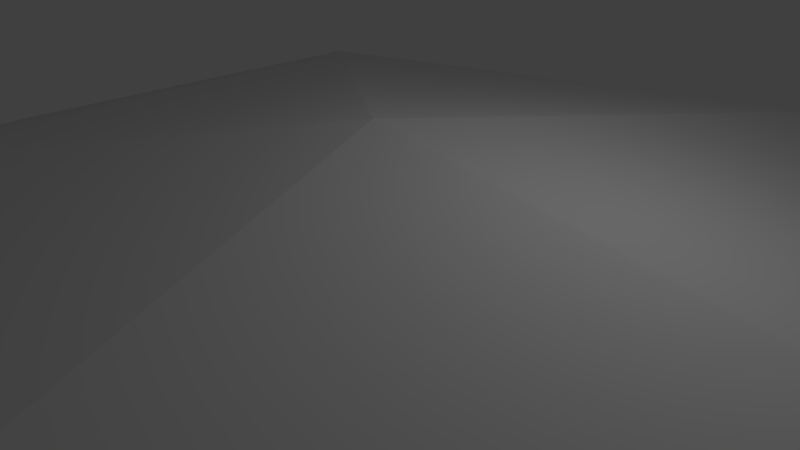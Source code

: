 # Source: sphere.blend  (saved by Blender 2.54.0; exported with 4.5.12 LTS)
import bpy
from mathutils import Matrix  # noqa: F401  (used for matrix-valued properties, if any)

bpy.ops.wm.read_factory_settings(use_empty=True)
scene = bpy.context.scene
scene.name = 'Scene'

# ---- collections
col_collection_1 = bpy.data.collections.new('Collection 1'); scene.collection.children.link(col_collection_1)

# ---- world
world_world = bpy.data.worlds.new('World'); scene.world = world_world
world_world.color = (0.05088, 0.05088, 0.05088)
world_world.use_sun_shadow = False
world_world.sun_shadow_jitter_overblur = 0.0
world_world.cycles.sampling_method = 'MANUAL'
world_world.cycles.sample_map_resolution = 256

# ---- cameras
cam_camera = bpy.data.cameras.new('Camera')
cam_camera.clip_end = 100.0
cam_camera.lens = 35.0
cam_camera.ortho_scale = 7.314
cam_camera.dof.focus_distance = 0.0
cam_camera.dof.aperture_fstop = 128.0

# ---- lights
light_lamp = bpy.data.lights.new('Lamp', 'POINT')
light_lamp.transmission_factor = 0.0
light_lamp.cutoff_distance = 30.0
light_lamp.energy = 100.0
light_lamp.shadow_buffer_clip_start = 1.001
light_lamp.shadow_soft_size = 1.0
light_lamp.shadow_maximum_resolution = 0.006
light_lamp.use_absolute_resolution = True
light_lamp.cycles.use_multiple_importance_sampling = False

# ---- meshes
me_icosphere_002 = bpy.data.meshes.new('Icosphere.002')
me_icosphere_002.from_pydata([(0.0, 0.0, -1.0), (0.7236, -0.5257, -0.4472), (-0.2764, -0.8506, -0.4472), (-0.8944, 0.0, -0.4472), (-0.2764, 0.8506, -0.4472), (0.7236, 0.5257, -0.4472), (0.2764, -0.8506, 0.4472), (-0.7236, -0.5257, 0.4472), (-0.7236, 0.5257, 0.4472), (0.2764, 0.8506, 0.4472), (0.8944, 0.0, 0.4472), (0.0, 0.0, 1.0), (0.4253, -0.309, -0.8507), (-0.1625, -0.5, -0.8507), (0.2629, -0.809, -0.5257), (0.4253, 0.309, -0.8507), (0.8506, 0.0, -0.5257), (-0.5257, 0.0, -0.8507), (-0.6882, -0.5, -0.5257), (-0.1625, 0.5, -0.8507), (-0.6882, 0.5, -0.5257), (0.2629, 0.809, -0.5257), (0.9511, 0.309, 0.0), (0.9511, -0.309, 0.0), (0.5878, -0.809, 0.0), (0.0, -1.0, 0.0), (-0.5878, -0.809, 0.0), (-0.9511, -0.309, 0.0), (-0.9511, 0.309, 0.0), (-0.5878, 0.809, 0.0), (0.0, 1.0, 0.0), (0.5878, 0.809, 0.0), (0.6882, -0.5, 0.5257), (-0.2629, -0.809, 0.5257), (-0.8506, 0.0, 0.5257), (-0.2629, 0.809, 0.5257), (0.6882, 0.5, 0.5257), (0.5257, 0.0, 0.8507), (0.1625, -0.5, 0.8507), (-0.4253, -0.309, 0.8507), (-0.4253, 0.309, 0.8507), (0.1625, 0.5, 0.8507), (0.5972, -0.4339, -0.6746), (0.2211, -0.1606, -0.9619), (-0.2281, -0.702, -0.6746), (-0.08444, -0.2599, -0.9619), (0.5128, -0.6938, -0.5057), (-0.007026, -0.8627, -0.5057), (0.5972, 0.4339, -0.6746), (0.2211, 0.1606, -0.9619), (0.8183, -0.2733, -0.5057), (0.8183, 0.2733, -0.5057), (-0.7382, 0.0, -0.6746), (-0.2733, 0.0, -0.9619), (-0.8226, -0.2599, -0.5057), (-0.5014, -0.702, -0.5057), (-0.2281, 0.702, -0.6746), (-0.08444, 0.2599, -0.9619), (-0.8226, 0.2599, -0.5057), (-0.5014, 0.702, -0.5057), (0.5128, 0.6938, -0.5057), (-0.007026, 0.8627, -0.5057), (0.9593, 0.1606, 0.2325), (0.8705, 0.4339, -0.2325), (0.8705, -0.4339, -0.2325), (0.9593, -0.1606, 0.2325), (0.6816, -0.6938, -0.2325), (0.4492, -0.8627, 0.2325), (0.1437, -0.9619, 0.2325), (-0.1437, -0.9619, -0.2325), (-0.6816, -0.6938, 0.2325), (-0.4492, -0.8627, -0.2325), (-0.8705, -0.4339, 0.2325), (-0.9593, -0.1606, -0.2325), (-0.9593, 0.1606, -0.2325), (-0.8705, 0.4339, 0.2325), (-0.6816, 0.6938, 0.2325), (-0.4492, 0.8627, -0.2325), (0.1437, 0.9619, 0.2325), (-0.1437, 0.9619, -0.2325), (0.4492, 0.8627, 0.2325), (0.6816, 0.6938, -0.2325), (0.8226, -0.2599, 0.5057), (0.5014, -0.702, 0.5057), (-0.5128, -0.6938, 0.5057), (0.007026, -0.8627, 0.5057), (-0.8183, -0.2733, 0.5057), (-0.8183, 0.2733, 0.5057), (0.007026, 0.8627, 0.5057), (-0.5128, 0.6938, 0.5057), (0.8226, 0.2599, 0.5057), (0.5014, 0.702, 0.5057), (0.2733, 0.0, 0.9619), (0.7382, 0.0, 0.6746), (0.08444, -0.2599, 0.9619), (0.2281, -0.702, 0.6746), (-0.2211, -0.1606, 0.9619), (-0.5972, -0.4339, 0.6746), (-0.2211, 0.1606, 0.9619), (-0.5972, 0.4339, 0.6746), (0.08444, 0.2599, 0.9619), (0.2281, 0.702, 0.6746), (0.3618, -0.5878, -0.7236), (0.1382, -0.4253, -0.8944), (0.05279, -0.6882, -0.7236), (0.6708, -0.1625, -0.7236), (0.4472, 0.0, -0.8944), (0.6708, 0.1625, -0.7236), (-0.4472, -0.5257, -0.7236), (-0.3618, -0.2629, -0.8944), (-0.6382, -0.2629, -0.7236), (-0.6382, 0.2629, -0.7236), (-0.3618, 0.2629, -0.8944), (-0.4472, 0.5257, -0.7236), (0.05279, 0.6882, -0.7236), (0.1382, 0.4253, -0.8944), (0.3618, 0.5878, -0.7236), (0.9472, -0.1625, -0.2764), (0.9472, 0.1625, -0.2764), (1.0, 0.0, 0.0), (0.1382, -0.9511, -0.2764), (0.4472, -0.8506, -0.2764), (0.309, -0.9511, 0.0), (-0.8618, -0.4253, -0.2764), (-0.6708, -0.6882, -0.2764), (-0.809, -0.5878, 0.0), (-0.6708, 0.6882, -0.2764), (-0.8618, 0.4253, -0.2764), (-0.809, 0.5878, 0.0), (0.4472, 0.8506, -0.2764), (0.1382, 0.9511, -0.2764), (0.309, 0.9511, 0.0), (0.8618, -0.4253, 0.2764), (0.809, -0.5878, 0.0), (0.6708, -0.6882, 0.2764), (-0.1382, -0.9511, 0.2764), (-0.309, -0.9511, 0.0), (-0.4472, -0.8506, 0.2764), (-0.9472, -0.1625, 0.2764), (-1.0, 0.0, 0.0), (-0.9472, 0.1625, 0.2764), (-0.4472, 0.8506, 0.2764), (-0.309, 0.9511, 0.0), (-0.1382, 0.9511, 0.2764), (0.6708, 0.6882, 0.2764), (0.809, 0.5878, 0.0), (0.8618, 0.4253, 0.2764), (0.4472, -0.5257, 0.7236), (0.6382, -0.2629, 0.7236), (0.3618, -0.2629, 0.8944), (-0.3618, -0.5878, 0.7236), (-0.05279, -0.6882, 0.7236), (-0.1382, -0.4253, 0.8944), (-0.6708, 0.1625, 0.7236), (-0.6708, -0.1625, 0.7236), (-0.4472, 0.0, 0.8944), (-0.05279, 0.6882, 0.7236), (-0.3618, 0.5878, 0.7236), (-0.1382, 0.4253, 0.8944), (0.6382, 0.2629, 0.7236), (0.4472, 0.5257, 0.7236), (0.3618, 0.2629, 0.8944)], [], [(102, 46, 14), (46, 102, 42), (12, 42, 102), (42, 1, 46), (102, 103, 12), (103, 102, 104), (14, 104, 102), (104, 13, 103), (44, 47, 2), (47, 44, 104), (13, 104, 44), (104, 14, 47), (45, 103, 13), (103, 45, 43), (0, 43, 45), (43, 12, 103), (105, 16, 50), (50, 42, 105), (12, 105, 42), (42, 50, 1), (105, 12, 106), (106, 107, 105), (16, 105, 107), (107, 106, 15), (48, 5, 51), (51, 107, 48), (15, 48, 107), (107, 51, 16), (49, 15, 106), (106, 43, 49), (0, 49, 43), (43, 106, 12), (108, 55, 18), (55, 108, 44), (13, 44, 108), (44, 2, 55), (108, 109, 13), (109, 108, 110), (18, 110, 108), (110, 17, 109), (52, 54, 3), (54, 52, 110), (17, 110, 52), (110, 18, 54), (53, 109, 17), (109, 53, 45), (0, 45, 53), (45, 13, 109), (111, 58, 20), (58, 111, 52), (17, 52, 111), (52, 3, 58), (111, 112, 17), (112, 111, 113), (20, 113, 111), (113, 19, 112), (56, 59, 4), (59, 56, 113), (19, 113, 56), (113, 20, 59), (57, 112, 19), (112, 57, 53), (0, 53, 57), (53, 17, 112), (114, 61, 21), (61, 114, 56), (19, 56, 114), (56, 4, 61), (114, 115, 19), (115, 114, 116), (21, 116, 114), (116, 15, 115), (48, 60, 5), (60, 48, 116), (15, 116, 48), (116, 21, 60), (49, 115, 15), (115, 49, 57), (0, 57, 49), (57, 19, 115), (117, 23, 64), (64, 50, 117), (16, 117, 50), (50, 64, 1), (117, 16, 118), (118, 119, 117), (23, 117, 119), (119, 118, 22), (62, 10, 65), (65, 119, 62), (22, 62, 119), (119, 65, 23), (63, 22, 118), (118, 51, 63), (5, 63, 51), (51, 118, 16), (120, 25, 69), (69, 47, 120), (14, 120, 47), (47, 69, 2), (120, 14, 121), (121, 122, 120), (25, 120, 122), (122, 121, 24), (67, 6, 68), (68, 122, 67), (24, 67, 122), (122, 68, 25), (66, 24, 121), (121, 46, 66), (1, 66, 46), (46, 121, 14), (123, 27, 73), (73, 54, 123), (18, 123, 54), (54, 73, 3), (123, 18, 124), (124, 125, 123), (27, 123, 125), (125, 124, 26), (70, 7, 72), (72, 125, 70), (26, 70, 125), (125, 72, 27), (71, 26, 124), (124, 55, 71), (2, 71, 55), (55, 124, 18), (126, 29, 77), (77, 59, 126), (20, 126, 59), (59, 77, 4), (126, 20, 127), (127, 128, 126), (29, 126, 128), (128, 127, 28), (75, 8, 76), (76, 128, 75), (28, 75, 128), (128, 76, 29), (74, 28, 127), (127, 58, 74), (3, 74, 58), (58, 127, 20), (129, 31, 81), (81, 60, 129), (21, 129, 60), (60, 81, 5), (129, 21, 130), (130, 131, 129), (31, 129, 131), (131, 130, 30), (78, 9, 80), (80, 131, 78), (30, 78, 131), (131, 80, 31), (79, 30, 130), (130, 61, 79), (4, 79, 61), (61, 130, 21), (132, 82, 32), (82, 132, 65), (23, 65, 132), (65, 10, 82), (132, 133, 23), (133, 132, 134), (32, 134, 132), (134, 24, 133), (67, 83, 6), (83, 67, 134), (24, 134, 67), (134, 32, 83), (66, 133, 24), (133, 66, 64), (1, 64, 66), (64, 23, 133), (135, 85, 33), (85, 135, 68), (25, 68, 135), (68, 6, 85), (135, 136, 25), (136, 135, 137), (33, 137, 135), (137, 26, 136), (70, 84, 7), (84, 70, 137), (26, 137, 70), (137, 33, 84), (71, 136, 26), (136, 71, 69), (2, 69, 71), (69, 25, 136), (138, 86, 34), (86, 138, 72), (27, 72, 138), (72, 7, 86), (138, 139, 27), (139, 138, 140), (34, 140, 138), (140, 28, 139), (75, 87, 8), (87, 75, 140), (28, 140, 75), (140, 34, 87), (74, 139, 28), (139, 74, 73), (3, 73, 74), (73, 27, 139), (141, 89, 35), (89, 141, 76), (29, 76, 141), (76, 8, 89), (141, 142, 29), (142, 141, 143), (35, 143, 141), (143, 30, 142), (78, 88, 9), (88, 78, 143), (30, 143, 78), (143, 35, 88), (79, 142, 30), (142, 79, 77), (4, 77, 79), (77, 29, 142), (144, 91, 36), (91, 144, 80), (31, 80, 144), (80, 9, 91), (144, 145, 31), (145, 144, 146), (36, 146, 144), (146, 22, 145), (62, 90, 10), (90, 62, 146), (22, 146, 62), (146, 36, 90), (63, 145, 22), (145, 63, 81), (5, 81, 63), (81, 31, 145), (147, 38, 95), (95, 83, 147), (32, 147, 83), (83, 95, 6), (147, 32, 148), (148, 149, 147), (38, 147, 149), (149, 148, 37), (92, 11, 94), (94, 149, 92), (37, 92, 149), (149, 94, 38), (93, 37, 148), (148, 82, 93), (10, 93, 82), (82, 148, 32), (150, 39, 97), (97, 84, 150), (33, 150, 84), (84, 97, 7), (150, 33, 151), (151, 152, 150), (39, 150, 152), (152, 151, 38), (94, 11, 96), (96, 152, 94), (38, 94, 152), (152, 96, 39), (95, 38, 151), (151, 85, 95), (6, 95, 85), (85, 151, 33), (153, 40, 99), (99, 87, 153), (34, 153, 87), (87, 99, 8), (153, 34, 154), (154, 155, 153), (40, 153, 155), (155, 154, 39), (96, 11, 98), (98, 155, 96), (39, 96, 155), (155, 98, 40), (97, 39, 154), (154, 86, 97), (7, 97, 86), (86, 154, 34), (156, 41, 101), (101, 88, 156), (35, 156, 88), (88, 101, 9), (156, 35, 157), (157, 158, 156), (41, 156, 158), (158, 157, 40), (98, 11, 100), (100, 158, 98), (40, 98, 158), (158, 100, 41), (99, 40, 157), (157, 89, 99), (8, 99, 89), (89, 157, 35), (159, 37, 93), (93, 90, 159), (36, 159, 90), (90, 93, 10), (159, 36, 160), (160, 161, 159), (37, 159, 161), (161, 160, 41), (100, 11, 92), (92, 161, 100), (41, 100, 161), (161, 92, 37), (101, 41, 160), (160, 91, 101), (9, 101, 91), (91, 160, 36)])
me_icosphere_002.use_remesh_preserve_volume = False
me_icosphere_002.use_remesh_preserve_attributes = False
me_icosphere_002.use_mirror_vertex_groups = False
me_icosphere_002.update()

# ---- objects
ob_icosphere = bpy.data.objects.new('Icosphere', me_icosphere_002)
ob_lamp = bpy.data.objects.new('Lamp', light_lamp)
ob_camera = bpy.data.objects.new('Camera', cam_camera)

# ---- transforms, parenting, visibility, modifiers, constraints
ob_icosphere.location = (0.0, 0.0, -30.0)
ob_icosphere.scale = (32.0, 32.0, 32.0)
ob_icosphere.empty_display_type = 'ARROWS'
ob_icosphere.lineart.crease_threshold = 0.0
ob_lamp.location = (4.076, 1.005, 5.904)
ob_lamp.rotation_euler = (0.6503, 0.05522, 1.866)
ob_lamp.lock_rotations_4d = False
ob_lamp.empty_display_type = 'ARROWS'
ob_lamp.color = (0.0, 0.0, 0.0, 0.0)
ob_lamp.lineart.crease_threshold = 0.0
ob_camera.location = (7.481, -6.508, 5.344)
ob_camera.rotation_euler = (1.109, 0.01082, 0.8149)
ob_camera.lock_rotations_4d = False
ob_camera.empty_display_type = 'ARROWS'
ob_camera.color = (0.0, 0.0, 0.0, 0.0)
ob_camera.display_type = 'WIRE'
ob_camera.lineart.crease_threshold = 0.0

# ---- collection membership
col_collection_1.objects.link(ob_icosphere)
col_collection_1.objects.link(ob_lamp)
col_collection_1.objects.link(ob_camera)

# ---- scene / render settings (as saved in the file)
scene.camera = ob_camera
scene.frame_start = 1; scene.frame_end = 250; scene.frame_set(1)
scene.render.engine = 'BLENDER_EEVEE_NEXT'
scene.render.image_settings.color_mode = 'RGB'
scene.render.image_settings.compression = 90
scene.render.resolution_percentage = 50
scene.render.dither_intensity = 0.0
scene.render.bake_margin = 2
scene.render.bake_bias = 0.0
scene.cycles.use_denoising = False
scene.cycles.samples = 10
scene.cycles.sampling_pattern = 'TABULATED_SOBOL'
scene.cycles.light_sampling_threshold = 0.0
scene.cycles.use_adaptive_sampling = False
scene.cycles.use_light_tree = False
scene.cycles.blur_glossy = 0.0
scene.cycles.volume_bounces = 1
scene.cycles.pixel_filter_type = 'GAUSSIAN'
scene.cycles.sample_clamp_indirect = 0.0
scene.view_settings.view_transform = 'Standard'
bpy.context.view_layer.update()
